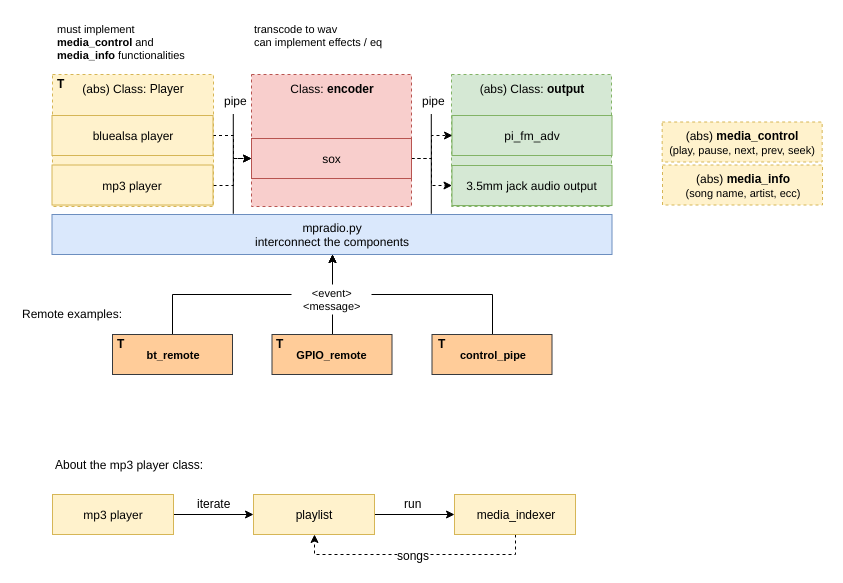

The diagram above was exported from draw.io. Its source (the exported page's mxGraphModel, read from the mxfile embedded in the PNG):
<mxGraphModel dx="1074" dy="-587" grid="1" gridSize="10" guides="1" tooltips="1" connect="1" arrows="1" fold="1" page="1" pageScale="1" pageWidth="827" pageHeight="1169" math="0" shadow="0">
  <root>
    <mxCell id="BOPN-F8UrgXdIw85FhHp-0" />
    <mxCell id="BOPN-F8UrgXdIw85FhHp-1" parent="BOPN-F8UrgXdIw85FhHp-0" />
    <mxCell id="7sNxlboe6PYcSN1ynPjV-0" value="(abs) Class: &lt;b&gt;output&lt;/b&gt;" style="rounded=0;whiteSpace=wrap;html=1;fillColor=#d5e8d4;strokeColor=#82b366;verticalAlign=top;dashed=1;" vertex="1" parent="BOPN-F8UrgXdIw85FhHp-1">
      <mxGeometry x="439" y="1260" width="160" height="132" as="geometry" />
    </mxCell>
    <mxCell id="7sNxlboe6PYcSN1ynPjV-1" value="Class: &lt;b&gt;encoder&lt;/b&gt;" style="rounded=0;whiteSpace=wrap;html=1;fillColor=#f8cecc;strokeColor=#b85450;verticalAlign=top;dashed=1;" vertex="1" parent="BOPN-F8UrgXdIw85FhHp-1">
      <mxGeometry x="239" y="1260" width="160" height="132" as="geometry" />
    </mxCell>
    <mxCell id="7sNxlboe6PYcSN1ynPjV-2" value="&lt;div style=&quot;text-align: center&quot;&gt;&lt;span&gt;(abs) Class: Player&lt;/span&gt;&lt;/div&gt;" style="rounded=0;whiteSpace=wrap;html=1;fillColor=#fff2cc;strokeColor=#d6b656;verticalAlign=top;dashed=1;" vertex="1" parent="BOPN-F8UrgXdIw85FhHp-1">
      <mxGeometry x="40" y="1260" width="161" height="132" as="geometry" />
    </mxCell>
    <mxCell id="7sNxlboe6PYcSN1ynPjV-3" style="edgeStyle=orthogonalEdgeStyle;rounded=0;orthogonalLoop=1;jettySize=auto;html=1;exitX=0.25;exitY=0;exitDx=0;exitDy=0;endArrow=none;endFill=0;" edge="1" parent="BOPN-F8UrgXdIw85FhHp-1">
      <mxGeometry relative="1" as="geometry">
        <mxPoint x="220.79310344827582" y="1299.5" as="targetPoint" />
        <mxPoint x="220.79310344827582" y="1399.2931034482758" as="sourcePoint" />
      </mxGeometry>
    </mxCell>
    <mxCell id="7sNxlboe6PYcSN1ynPjV-4" value="pipe" style="text;html=1;resizable=0;points=[];align=center;verticalAlign=middle;labelBackgroundColor=#ffffff;" vertex="1" connectable="0" parent="7sNxlboe6PYcSN1ynPjV-3">
      <mxGeometry x="0.8552" y="-2" relative="1" as="geometry">
        <mxPoint y="-21" as="offset" />
      </mxGeometry>
    </mxCell>
    <mxCell id="7sNxlboe6PYcSN1ynPjV-5" value="mpradio.py&lt;br&gt;interconnect the components&lt;br&gt;" style="rounded=0;whiteSpace=wrap;html=1;fillColor=#dae8fc;strokeColor=#6c8ebf;" vertex="1" parent="BOPN-F8UrgXdIw85FhHp-1">
      <mxGeometry x="39.5" y="1400" width="560" height="40" as="geometry" />
    </mxCell>
    <mxCell id="7sNxlboe6PYcSN1ynPjV-6" style="edgeStyle=orthogonalEdgeStyle;rounded=0;orthogonalLoop=1;jettySize=auto;html=1;entryX=0;entryY=0.5;entryDx=0;entryDy=0;endArrow=classic;endFill=1;dashed=1;" edge="1" parent="BOPN-F8UrgXdIw85FhHp-1" source="7sNxlboe6PYcSN1ynPjV-7" target="7sNxlboe6PYcSN1ynPjV-10">
      <mxGeometry relative="1" as="geometry" />
    </mxCell>
    <mxCell id="7sNxlboe6PYcSN1ynPjV-7" value="bluealsa player" style="rounded=0;whiteSpace=wrap;html=1;fillColor=#fff2cc;strokeColor=#d6b656;" vertex="1" parent="BOPN-F8UrgXdIw85FhHp-1">
      <mxGeometry x="39.5" y="1301" width="161" height="40" as="geometry" />
    </mxCell>
    <mxCell id="7sNxlboe6PYcSN1ynPjV-8" style="edgeStyle=orthogonalEdgeStyle;rounded=0;orthogonalLoop=1;jettySize=auto;html=1;exitX=1;exitY=0.5;exitDx=0;exitDy=0;entryX=0;entryY=0.5;entryDx=0;entryDy=0;endArrow=classic;endFill=1;dashed=1;" edge="1" parent="BOPN-F8UrgXdIw85FhHp-1" source="7sNxlboe6PYcSN1ynPjV-10" target="7sNxlboe6PYcSN1ynPjV-11">
      <mxGeometry relative="1" as="geometry" />
    </mxCell>
    <mxCell id="7sNxlboe6PYcSN1ynPjV-9" style="edgeStyle=orthogonalEdgeStyle;rounded=0;orthogonalLoop=1;jettySize=auto;html=1;dashed=1;" edge="1" parent="BOPN-F8UrgXdIw85FhHp-1" source="7sNxlboe6PYcSN1ynPjV-10" target="7sNxlboe6PYcSN1ynPjV-18">
      <mxGeometry relative="1" as="geometry" />
    </mxCell>
    <mxCell id="7sNxlboe6PYcSN1ynPjV-10" value="sox" style="rounded=0;whiteSpace=wrap;html=1;fillColor=#f8cecc;strokeColor=#b85450;" vertex="1" parent="BOPN-F8UrgXdIw85FhHp-1">
      <mxGeometry x="239" y="1324" width="160" height="40" as="geometry" />
    </mxCell>
    <mxCell id="7sNxlboe6PYcSN1ynPjV-11" value="pi_fm_adv" style="rounded=0;whiteSpace=wrap;html=1;fillColor=#d5e8d4;strokeColor=#82b366;" vertex="1" parent="BOPN-F8UrgXdIw85FhHp-1">
      <mxGeometry x="439.5" y="1301" width="160" height="40" as="geometry" />
    </mxCell>
    <mxCell id="7sNxlboe6PYcSN1ynPjV-12" style="edgeStyle=orthogonalEdgeStyle;rounded=0;orthogonalLoop=1;jettySize=auto;html=1;exitX=0.25;exitY=0;exitDx=0;exitDy=0;endArrow=none;endFill=0;" edge="1" parent="BOPN-F8UrgXdIw85FhHp-1">
      <mxGeometry relative="1" as="geometry">
        <mxPoint x="418.7931034482758" y="1299.5" as="targetPoint" />
        <mxPoint x="418.7931034482758" y="1399.2931034482758" as="sourcePoint" />
      </mxGeometry>
    </mxCell>
    <mxCell id="7sNxlboe6PYcSN1ynPjV-13" value="pipe" style="text;html=1;resizable=0;points=[];align=center;verticalAlign=middle;labelBackgroundColor=#ffffff;" vertex="1" connectable="0" parent="7sNxlboe6PYcSN1ynPjV-12">
      <mxGeometry x="0.8552" y="-2" relative="1" as="geometry">
        <mxPoint y="-21" as="offset" />
      </mxGeometry>
    </mxCell>
    <mxCell id="7sNxlboe6PYcSN1ynPjV-14" style="edgeStyle=orthogonalEdgeStyle;rounded=0;orthogonalLoop=1;jettySize=auto;html=1;exitX=1;exitY=0.5;exitDx=0;exitDy=0;dashed=1;" edge="1" parent="BOPN-F8UrgXdIw85FhHp-1" source="7sNxlboe6PYcSN1ynPjV-15" target="7sNxlboe6PYcSN1ynPjV-10">
      <mxGeometry relative="1" as="geometry" />
    </mxCell>
    <mxCell id="7sNxlboe6PYcSN1ynPjV-15" value="mp3 player" style="rounded=0;whiteSpace=wrap;html=1;fillColor=#fff2cc;strokeColor=#d6b656;" vertex="1" parent="BOPN-F8UrgXdIw85FhHp-1">
      <mxGeometry x="39.5" y="1350.5" width="161" height="40" as="geometry" />
    </mxCell>
    <mxCell id="7sNxlboe6PYcSN1ynPjV-16" value="(abs) &lt;b&gt;media_control&lt;/b&gt;&lt;br&gt;&lt;font style=&quot;font-size: 11px&quot;&gt;(play, pause, next, prev, seek)&lt;/font&gt;&lt;br&gt;" style="rounded=0;whiteSpace=wrap;html=1;fillColor=#fff2cc;strokeColor=#d6b656;dashed=1;" vertex="1" parent="BOPN-F8UrgXdIw85FhHp-1">
      <mxGeometry x="649.6666870117188" y="1307.5" width="160" height="40" as="geometry" />
    </mxCell>
    <mxCell id="7sNxlboe6PYcSN1ynPjV-17" value="(abs) &lt;b&gt;media_info&lt;/b&gt;&lt;br&gt;&lt;font style=&quot;font-size: 11px&quot;&gt;(song name, artist, ecc)&lt;/font&gt;&lt;br&gt;" style="rounded=0;whiteSpace=wrap;html=1;fillColor=#fff2cc;strokeColor=#d6b656;dashed=1;" vertex="1" parent="BOPN-F8UrgXdIw85FhHp-1">
      <mxGeometry x="650" y="1350.5" width="160" height="40" as="geometry" />
    </mxCell>
    <mxCell id="7sNxlboe6PYcSN1ynPjV-18" value="3.5mm jack audio output" style="rounded=0;whiteSpace=wrap;html=1;fillColor=#d5e8d4;strokeColor=#82b366;" vertex="1" parent="BOPN-F8UrgXdIw85FhHp-1">
      <mxGeometry x="439.5" y="1351" width="160" height="40" as="geometry" />
    </mxCell>
    <mxCell id="7sNxlboe6PYcSN1ynPjV-19" value="must implement &lt;br&gt;&lt;b style=&quot;font-size: 11px&quot;&gt;media_control&lt;/b&gt; and &lt;br&gt;&lt;b style=&quot;font-size: 11px&quot;&gt;media_info&lt;/b&gt; functionalities" style="text;html=1;resizable=0;points=[];autosize=1;align=left;verticalAlign=top;spacingTop=-4;fontSize=11;" vertex="1" parent="BOPN-F8UrgXdIw85FhHp-1">
      <mxGeometry x="43.1666259765625" y="1206" width="140" height="40" as="geometry" />
    </mxCell>
    <mxCell id="7sNxlboe6PYcSN1ynPjV-20" style="edgeStyle=orthogonalEdgeStyle;rounded=0;orthogonalLoop=1;jettySize=auto;html=1;exitX=0.5;exitY=0;exitDx=0;exitDy=0;entryX=0.5;entryY=1;entryDx=0;entryDy=0;" edge="1" parent="BOPN-F8UrgXdIw85FhHp-1" source="7sNxlboe6PYcSN1ynPjV-21" target="7sNxlboe6PYcSN1ynPjV-5">
      <mxGeometry relative="1" as="geometry" />
    </mxCell>
    <mxCell id="7sNxlboe6PYcSN1ynPjV-21" value="&lt;b&gt;bt_remote&lt;/b&gt;" style="rounded=0;whiteSpace=wrap;html=1;fontSize=11;align=center;fillColor=#ffcc99;strokeColor=#36393d;" vertex="1" parent="BOPN-F8UrgXdIw85FhHp-1">
      <mxGeometry x="100" y="1520" width="120" height="40" as="geometry" />
    </mxCell>
    <mxCell id="7sNxlboe6PYcSN1ynPjV-22" style="edgeStyle=orthogonalEdgeStyle;rounded=0;orthogonalLoop=1;jettySize=auto;html=1;exitX=0.5;exitY=0;exitDx=0;exitDy=0;" edge="1" parent="BOPN-F8UrgXdIw85FhHp-1" source="7sNxlboe6PYcSN1ynPjV-23" target="7sNxlboe6PYcSN1ynPjV-5">
      <mxGeometry relative="1" as="geometry" />
    </mxCell>
    <mxCell id="7sNxlboe6PYcSN1ynPjV-23" value="&lt;b&gt;GPIO_remote&lt;/b&gt;" style="rounded=0;whiteSpace=wrap;html=1;fontSize=11;align=center;fillColor=#ffcc99;strokeColor=#36393d;" vertex="1" parent="BOPN-F8UrgXdIw85FhHp-1">
      <mxGeometry x="259.5" y="1520" width="120" height="40" as="geometry" />
    </mxCell>
    <mxCell id="7sNxlboe6PYcSN1ynPjV-24" value="transcode to wav&lt;br style=&quot;font-size: 11px;&quot;&gt;can implement effects / eq" style="text;html=1;resizable=0;points=[];autosize=1;align=left;verticalAlign=top;spacingTop=-4;fontSize=11;" vertex="1" parent="BOPN-F8UrgXdIw85FhHp-1">
      <mxGeometry x="240" y="1206" width="160" height="30" as="geometry" />
    </mxCell>
    <mxCell id="7sNxlboe6PYcSN1ynPjV-25" value="Remote examples:" style="text;html=1;resizable=0;points=[];autosize=1;align=left;verticalAlign=top;spacingTop=-4;" vertex="1" parent="BOPN-F8UrgXdIw85FhHp-1">
      <mxGeometry x="8" y="1490" width="120" height="20" as="geometry" />
    </mxCell>
    <mxCell id="7sNxlboe6PYcSN1ynPjV-26" style="edgeStyle=orthogonalEdgeStyle;rounded=0;orthogonalLoop=1;jettySize=auto;html=1;exitX=0.5;exitY=0;exitDx=0;exitDy=0;entryX=0.5;entryY=1;entryDx=0;entryDy=0;" edge="1" parent="BOPN-F8UrgXdIw85FhHp-1" source="7sNxlboe6PYcSN1ynPjV-27" target="7sNxlboe6PYcSN1ynPjV-5">
      <mxGeometry relative="1" as="geometry" />
    </mxCell>
    <mxCell id="7sNxlboe6PYcSN1ynPjV-27" value="&lt;b&gt;control_pipe&lt;/b&gt;" style="rounded=0;whiteSpace=wrap;html=1;fontSize=11;align=center;fillColor=#ffcc99;strokeColor=#36393d;" vertex="1" parent="BOPN-F8UrgXdIw85FhHp-1">
      <mxGeometry x="419.5" y="1520" width="120" height="40" as="geometry" />
    </mxCell>
    <mxCell id="7sNxlboe6PYcSN1ynPjV-28" value="&lt;b&gt;T&lt;/b&gt;" style="text;html=1;resizable=0;points=[];autosize=1;align=left;verticalAlign=top;spacingTop=-4;" vertex="1" parent="BOPN-F8UrgXdIw85FhHp-1">
      <mxGeometry x="103" y="1520" width="20" height="10" as="geometry" />
    </mxCell>
    <mxCell id="7sNxlboe6PYcSN1ynPjV-29" value="&lt;b&gt;T&lt;/b&gt;" style="text;html=1;resizable=0;points=[];autosize=1;align=left;verticalAlign=top;spacingTop=-4;" vertex="1" parent="BOPN-F8UrgXdIw85FhHp-1">
      <mxGeometry x="261.5" y="1520" width="20" height="10" as="geometry" />
    </mxCell>
    <mxCell id="7sNxlboe6PYcSN1ynPjV-30" value="&lt;b&gt;T&lt;/b&gt;" style="text;html=1;resizable=0;points=[];autosize=1;align=left;verticalAlign=top;spacingTop=-4;" vertex="1" parent="BOPN-F8UrgXdIw85FhHp-1">
      <mxGeometry x="424" y="1520" width="20" height="10" as="geometry" />
    </mxCell>
    <mxCell id="7sNxlboe6PYcSN1ynPjV-31" value="&amp;lt;event&amp;gt;&lt;br style=&quot;font-size: 11px;&quot;&gt;&amp;lt;message&amp;gt;&lt;br style=&quot;font-size: 11px;&quot;&gt;" style="text;html=1;resizable=0;points=[];autosize=1;align=center;verticalAlign=top;spacingTop=-4;fillColor=#ffffff;fontColor=#000000;fontSize=11;" vertex="1" parent="BOPN-F8UrgXdIw85FhHp-1">
      <mxGeometry x="279" y="1470" width="80" height="30" as="geometry" />
    </mxCell>
    <mxCell id="7sNxlboe6PYcSN1ynPjV-32" value="&lt;b&gt;T&lt;/b&gt;" style="text;html=1;resizable=0;points=[];autosize=1;align=left;verticalAlign=top;spacingTop=-4;" vertex="1" parent="BOPN-F8UrgXdIw85FhHp-1">
      <mxGeometry x="43" y="1260" width="20" height="10" as="geometry" />
    </mxCell>
    <mxCell id="gdnZCbWX8i1ncNZJWaV_-4" value="" style="edgeStyle=orthogonalEdgeStyle;rounded=0;orthogonalLoop=1;jettySize=auto;html=1;" edge="1" parent="BOPN-F8UrgXdIw85FhHp-1" source="gdnZCbWX8i1ncNZJWaV_-0" target="gdnZCbWX8i1ncNZJWaV_-3">
      <mxGeometry relative="1" as="geometry" />
    </mxCell>
    <mxCell id="gdnZCbWX8i1ncNZJWaV_-0" value="mp3 player" style="rounded=0;whiteSpace=wrap;html=1;fillColor=#fff2cc;strokeColor=#d6b656;" vertex="1" parent="BOPN-F8UrgXdIw85FhHp-1">
      <mxGeometry x="40" y="1680" width="121" height="40" as="geometry" />
    </mxCell>
    <mxCell id="gdnZCbWX8i1ncNZJWaV_-6" value="" style="edgeStyle=orthogonalEdgeStyle;rounded=0;orthogonalLoop=1;jettySize=auto;html=1;" edge="1" parent="BOPN-F8UrgXdIw85FhHp-1" source="gdnZCbWX8i1ncNZJWaV_-3" target="gdnZCbWX8i1ncNZJWaV_-5">
      <mxGeometry relative="1" as="geometry" />
    </mxCell>
    <mxCell id="gdnZCbWX8i1ncNZJWaV_-3" value="playlist" style="rounded=0;whiteSpace=wrap;html=1;fillColor=#fff2cc;strokeColor=#d6b656;" vertex="1" parent="BOPN-F8UrgXdIw85FhHp-1">
      <mxGeometry x="241" y="1680" width="121" height="40" as="geometry" />
    </mxCell>
    <mxCell id="gdnZCbWX8i1ncNZJWaV_-10" style="edgeStyle=orthogonalEdgeStyle;rounded=0;orthogonalLoop=1;jettySize=auto;html=1;exitX=0.5;exitY=1;exitDx=0;exitDy=0;entryX=0.5;entryY=1;entryDx=0;entryDy=0;dashed=1;" edge="1" parent="BOPN-F8UrgXdIw85FhHp-1" source="gdnZCbWX8i1ncNZJWaV_-5" target="gdnZCbWX8i1ncNZJWaV_-3">
      <mxGeometry relative="1" as="geometry" />
    </mxCell>
    <mxCell id="gdnZCbWX8i1ncNZJWaV_-11" value="songs" style="text;html=1;resizable=0;points=[];align=center;verticalAlign=middle;labelBackgroundColor=#ffffff;" vertex="1" connectable="0" parent="gdnZCbWX8i1ncNZJWaV_-10">
      <mxGeometry x="0.1161" relative="1" as="geometry">
        <mxPoint x="11.5" as="offset" />
      </mxGeometry>
    </mxCell>
    <mxCell id="gdnZCbWX8i1ncNZJWaV_-5" value="media_indexer" style="rounded=0;whiteSpace=wrap;html=1;fillColor=#fff2cc;strokeColor=#d6b656;" vertex="1" parent="BOPN-F8UrgXdIw85FhHp-1">
      <mxGeometry x="442" y="1680" width="121" height="40" as="geometry" />
    </mxCell>
    <mxCell id="gdnZCbWX8i1ncNZJWaV_-7" value="iterate" style="text;html=1;resizable=0;points=[];autosize=1;align=center;verticalAlign=top;spacingTop=-4;" vertex="1" parent="BOPN-F8UrgXdIw85FhHp-1">
      <mxGeometry x="176" y="1680" width="50" height="10" as="geometry" />
    </mxCell>
    <mxCell id="gdnZCbWX8i1ncNZJWaV_-8" value="run" style="text;html=1;resizable=0;points=[];autosize=1;align=center;verticalAlign=top;spacingTop=-4;" vertex="1" parent="BOPN-F8UrgXdIw85FhHp-1">
      <mxGeometry x="385.5" y="1680" width="30" height="10" as="geometry" />
    </mxCell>
    <mxCell id="gdnZCbWX8i1ncNZJWaV_-12" value="About the mp3 player class:" style="text;html=1;resizable=0;points=[];autosize=1;align=left;verticalAlign=top;spacingTop=-4;" vertex="1" parent="BOPN-F8UrgXdIw85FhHp-1">
      <mxGeometry x="41" y="1641" width="160" height="10" as="geometry" />
    </mxCell>
  </root>
</mxGraphModel>